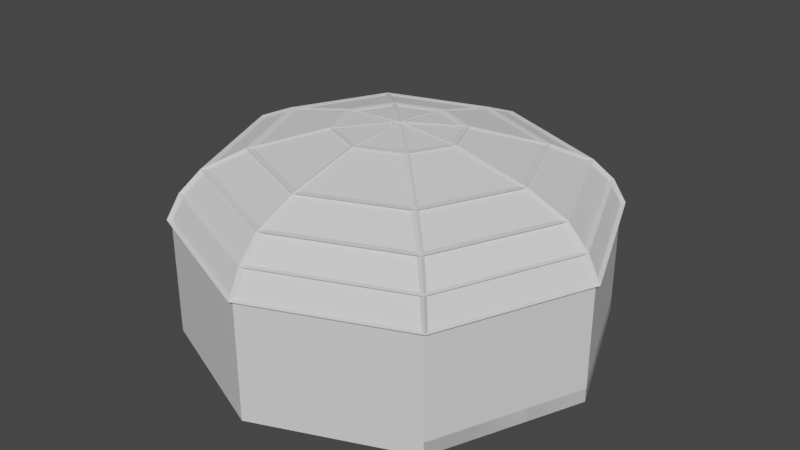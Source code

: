 # Source: Arena_3.blend  (saved by Blender 2.93.20; exported with 4.5.12 LTS)
import bpy
from mathutils import Matrix  # noqa: F401  (used for matrix-valued properties, if any)

bpy.ops.wm.read_factory_settings(use_empty=True)
scene = bpy.context.scene
scene.name = 'Scene'

# ---- collections
col_collection = bpy.data.collections.new('Collection'); scene.collection.children.link(col_collection)

# ---- materials (node trees are filled in below, after node groups)
mat_material = bpy.data.materials.new('Material')
mat_material.alpha_threshold = 0.0
mat_material.use_transparent_shadow = False
mat_material.line_color = (0.0, 0.0, 0.0, 1.0)
mat_material_001 = bpy.data.materials.new('Material.001')
mat_material_001.use_transparent_shadow = False

# ---- material node trees
mat_material.use_nodes = True; mat_material.node_tree.nodes.clear()
_N = mat_material.node_tree.nodes; _L = mat_material.node_tree.links
n0 = _N.new('ShaderNodeOutputMaterial'); n0.name = 'Material Output'; n0.location = (300, 300)
n1 = _N.new('ShaderNodeBsdfPrincipled'); n1.name = 'Principled BSDF'; n1.location = (10, 300)
n1.distribution = 'GGX'
n1.subsurface_method = 'BURLEY'
n1.inputs[2].default_value = 0.4
n1.inputs[3].default_value = 1.45
n1.inputs[27].default_value = (0.0, 0.0, 0.0, 1.0)
n1.inputs[28].default_value = 1.0
_L.new(n1.outputs[0], n0.inputs[0])
n0.is_active_output = True
mat_material_001.use_nodes = True; mat_material_001.node_tree.nodes.clear()
_N = mat_material_001.node_tree.nodes; _L = mat_material_001.node_tree.links
n0 = _N.new('ShaderNodeBsdfPrincipled'); n0.name = 'Principled BSDF'; n0.location = (10, 300)
n0.distribution = 'GGX'
n0.subsurface_method = 'BURLEY'
n0.inputs[3].default_value = 1.45
n0.inputs[27].default_value = (0.0, 0.0, 0.0, 1.0)
n0.inputs[28].default_value = 1.0
n1 = _N.new('ShaderNodeOutputMaterial'); n1.name = 'Material Output'; n1.location = (300, 300)
_L.new(n0.outputs[0], n1.inputs[0])
n1.is_active_output = True

# ---- world
world_world = bpy.data.worlds.new('World'); scene.world = world_world
world_world.use_nodes = True; world_world.node_tree.nodes.clear()
_N = world_world.node_tree.nodes; _L = world_world.node_tree.links
n0 = _N.new('ShaderNodeOutputWorld'); n0.name = 'World Output'; n0.location = (300, 300)
n1 = _N.new('ShaderNodeBackground'); n1.name = 'Background'; n1.location = (10, 300)
n1.inputs[0].default_value = (0.05088, 0.05088, 0.05088, 1.0)
_L.new(n1.outputs[0], n0.inputs[0])
n0.is_active_output = True
world_world.color = (0.05088, 0.05088, 0.05088)
world_world.use_sun_shadow = False
world_world.sun_shadow_jitter_overblur = 0.0

# ---- meshes
me_cylinder = bpy.data.meshes.new('Cylinder')
me_cylinder.from_pydata([(0.0, 30.0, -13.93), (0.0, 30.0, 3.146), (21.21, 21.21, -13.93), (21.21, 21.21, 3.146), (30.0, -1.311e-06, -13.93), (30.0, -1.311e-06, 3.164), (21.21, -21.21, -13.93), (21.21, -21.21, 3.292), (-2.623e-06, -30.0, -13.93), (-2.623e-06, -30.0, 3.292), (-21.21, -21.21, -13.93), (-21.21, -21.21, 3.292), (-30.0, 3.577e-07, -13.93), (-30.0, 3.577e-07, 3.292), (-21.21, 21.21, -13.93), (-21.21, 21.21, 3.164), (-2.92e-07, -2.92e-07, -13.93), (1.33e-15, 30.0, -11.96), (21.21, 21.21, -11.96), (30.0, -1.341e-06, -11.96), (21.21, -21.21, -11.96), (-21.21, -21.21, -11.96), (-30.0, 3.28e-07, -11.96), (-21.21, 21.21, -11.96), (-2.92e-07, -3.218e-07, -11.92), (8.618e-15, 30.0, -7.723), (21.21, 21.21, -7.723), (-21.21, 21.21, -7.723), (-2.92e-07, -4.848e-07, -7.425)], [], [(0, 2, 3, 1), (2, 4, 5, 3), (4, 6, 7, 5), (6, 8, 9, 7), (8, 10, 11, 9), (10, 12, 13, 11), (12, 14, 15, 13), (14, 0, 1, 15), (17, 23, 27, 25), (2, 0, 17, 18), (0, 14, 23, 17), (10, 16, 24, 21), (10, 8, 16), (8, 6, 16), (16, 6, 20, 24), (4, 2, 18, 19), (14, 12, 22, 23), (23, 22, 24), (22, 21, 24), (20, 19, 24), (19, 18, 24), (23, 24, 28, 27), (6, 4, 19, 20), (12, 10, 21, 22), (25, 27, 28), (26, 25, 28), (24, 18, 26, 28), (18, 17, 25, 26)])
me_cylinder.polygons.foreach_set('material_index', [1, 1, 1, 1, 1, 1, 1, 1, 0, 0, 0, 1, 0, 0, 1, 0, 0, 0, 0, 0, 0, 1, 0, 0, 0, 0, 1, 0])
_uv = me_cylinder.uv_layers.new(name='UVMap')
_uv.uv.foreach_set('vector', [1.975, 1.48, -0.02499, 1.48, -0.02499, -0.007916, 1.975, -0.007916, -0.01958, -0.004067, 1.98, -0.004068, 1.98, 1.485, -0.01958, 1.484, 1.976, 1.486, -0.02384, 1.486, -0.02384, -0.01457, 1.976, -0.003407, 1.975, 1.48, -0.02499, 1.48, -0.02499, -0.02065, 1.975, -0.02065, 1.986, 1.471, -0.014, 1.471, -0.014, -0.02934, 1.986, -0.02934, 1.975, 1.48, -0.02499, 1.48, -0.02499, -0.02065, 1.975, -0.02065, 1.971, 1.476, -0.02876, 1.476, -0.02876, -0.01325, 1.971, -0.02442, -0.02499, -0.009481, 1.975, -0.009481, 1.975, 1.478, -0.02499, 1.48, 0.5, -6.095, -3.605, -6.095, -3.605, -1.169, 0.5, -1.169, 4.605, -8.379, 0.5, -8.379, 0.5, -6.095, 4.605, -6.095, 0.5, -8.379, -3.605, -8.379, -3.605, -6.095, 0.5, -6.095, 0.0, 0.4391, 0.5, 0.4391, 0.5, 0.4865, 0.0, 0.4854, -3.605, -8.482, 0.5, -10.18, 0.5, -4.376, 0.5, -10.18, 4.605, -8.482, 0.5, -4.376, 0.5, 0.4391, 1.0, 0.4391, 1.0, 0.4854, 0.5, 0.4865, -0.2079, -8.379, 3.897, -8.379, 3.897, -6.095, -0.2079, -6.095, 3.897, -8.379, -0.2079, -8.379, -0.2079, -6.095, 3.897, -6.095, -3.605, -0.2711, -5.306, -4.376, 0.5, -4.376, -5.306, -4.376, -3.605, -8.482, 0.5, -4.376, 4.605, -8.482, 6.306, -4.376, 0.5, -4.376, 6.306, -4.376, 4.605, -0.2711, 0.5, -4.376, -5.96e-08, 0.4854, 0.5, 0.4865, 0.5, 0.5924, -5.96e-08, 0.5854, -4.313, -8.379, -0.2079, -8.379, -0.2079, -6.095, -4.313, -6.095, -0.2079, -8.379, -4.313, -8.379, -4.313, -6.095, -0.2079, -6.095, 0.5, 1.429, -3.605, -0.2711, 0.5, -4.376, 4.605, -0.2711, 0.5, 1.429, 0.5, -4.376, 0.5, 0.4865, 1.0, 0.4854, 1.0, 0.5854, 0.5, 0.5924, 4.605, -6.095, 0.5, -6.095, 0.5, -1.169, 4.605, -1.169])
me_cylinder.materials.append(mat_material)
me_cylinder.materials.append(mat_material_001)
me_cylinder.use_remesh_fix_poles = True
me_cylinder.use_remesh_preserve_attributes = False
me_cylinder.update()
me_cylinder_001 = bpy.data.meshes.new('Cylinder.001')
me_cylinder_001.from_pydata([(0.0, 1.0, 0.6292), (0.7071, 0.7071, 0.6292), (1.0, -4.371e-08, 0.6328), (0.7071, -0.7071, 0.6585), (-8.742e-08, -1.0, 0.6585), (-0.7071, -0.7071, 0.6585), (-1.0, 1.192e-08, 0.6585), (-0.7071, 0.7071, 0.6328), (0.663, 0.663, 1.299), (-6.246e-10, 0.9376, 1.299), (0.9376, -4.247e-08, 1.326), (0.663, -0.663, 1.372), (-8.259e-08, -0.9376, 1.372), (-0.663, -0.663, 1.372), (-0.9376, 9.692e-09, 1.372), (-0.663, 0.663, 1.326), (0.5921, 0.5921, 1.879), (-2.257e-09, 0.8374, 1.879), (0.8374, -3.963e-08, 1.945), (0.5921, -0.5921, 2.012), (-7.546e-08, -0.8374, 2.012), (-0.5921, -0.5921, 2.012), (-0.8374, 6.957e-09, 2.012), (-0.5921, 0.5921, 1.945), (0.4547, 0.4547, 2.355), (-5.422e-09, 0.643, 2.355), (0.643, -3.597e-08, 2.453), (0.4547, -0.4547, 2.536), (-6.163e-08, -0.643, 2.536), (-0.4547, -0.4547, 2.536), (-0.643, -1.921e-10, 2.536), (-0.4547, 0.4547, 2.453), (0.2056, 0.2056, 2.926), (-1.518e-08, 0.2907, 2.926), (0.2907, -3.234e-08, 2.961), (0.2056, -0.2056, 3.019), (-4.06e-08, -0.2907, 3.019), (-0.2056, -0.2056, 3.019), (-0.2907, -1.617e-08, 3.019), (-0.2056, 0.2056, 2.961), (-3.539e-08, -3.539e-08, 3.12)], [], [(4, 12, 11, 3), (9, 17, 23, 15), (7, 15, 14, 6), (2, 10, 8, 1), (5, 13, 12, 4), (0, 9, 15, 7), (1, 8, 9, 0), (3, 11, 10, 2), (6, 14, 13, 5), (21, 29, 28, 20), (14, 22, 21, 13), (12, 20, 19, 11), (10, 18, 16, 8), (15, 23, 22, 14), (13, 21, 20, 12), (11, 19, 18, 10), (8, 16, 17, 9), (31, 39, 38, 30), (19, 27, 26, 18), (16, 24, 25, 17), (17, 25, 31, 23), (22, 30, 29, 21), (20, 28, 27, 19), (18, 26, 24, 16), (23, 31, 30, 22), (38, 40, 37), (29, 37, 36, 28), (27, 35, 34, 26), (24, 32, 33, 25), (25, 33, 39, 31), (30, 38, 37, 29), (28, 36, 35, 27), (26, 34, 32, 24), (36, 40, 35), (34, 40, 32), (39, 40, 38), (37, 40, 36), (35, 40, 34), (32, 40, 33), (33, 40, 39)])
_uv = me_cylinder_001.uv_layers.new(name='UVMap')
_uv.uv.foreach_set('vector', [0.5, 1.0, 0.5, 1.0, 0.625, 1.0, 0.625, 1.0, 0.0, 1.0, 0.0, 1.0, 0.125, 1.0, 0.125, 1.0, 0.125, 1.0, 0.125, 1.0, 0.25, 1.0, 0.25, 1.0, 0.75, 1.0, 0.75, 1.0, 0.875, 1.0, 0.875, 1.0, 0.375, 1.0, 0.375, 1.0, 0.5, 1.0, 0.5, 1.0, 0.0, 1.0, 0.0, 1.0, 0.125, 1.0, 0.125, 1.0, 0.875, 1.0, 0.875, 1.0, 1.0, 1.0, 1.0, 1.0, 0.625, 1.0, 0.625, 1.0, 0.75, 1.0, 0.75, 1.0, 0.25, 1.0, 0.25, 1.0, 0.375, 1.0, 0.375, 1.0, 0.375, 1.0, 0.375, 1.0, 0.5, 1.0, 0.5, 1.0, 0.25, 1.0, 0.25, 1.0, 0.375, 1.0, 0.375, 1.0, 0.5, 1.0, 0.5, 1.0, 0.625, 1.0, 0.625, 1.0, 0.75, 1.0, 0.75, 1.0, 0.875, 1.0, 0.875, 1.0, 0.125, 1.0, 0.125, 1.0, 0.25, 1.0, 0.25, 1.0, 0.375, 1.0, 0.375, 1.0, 0.5, 1.0, 0.5, 1.0, 0.625, 1.0, 0.625, 1.0, 0.75, 1.0, 0.75, 1.0, 0.875, 1.0, 0.875, 1.0, 1.0, 1.0, 1.0, 1.0, 0.125, 1.0, 0.125, 1.0, 0.25, 1.0, 0.25, 1.0, 0.625, 1.0, 0.625, 1.0, 0.75, 1.0, 0.75, 1.0, 0.875, 1.0, 0.875, 1.0, 1.0, 1.0, 1.0, 1.0, 0.0, 1.0, 0.0, 1.0, 0.125, 1.0, 0.125, 1.0, 0.25, 1.0, 0.25, 1.0, 0.375, 1.0, 0.375, 1.0, 0.5, 1.0, 0.5, 1.0, 0.625, 1.0, 0.625, 1.0, 0.75, 1.0, 0.75, 1.0, 0.875, 1.0, 0.875, 1.0, 0.125, 1.0, 0.125, 1.0, 0.25, 1.0, 0.25, 1.0, 0.25, 1.0, 0.25, 1.0, 0.375, 1.0, 0.375, 1.0, 0.375, 1.0, 0.5, 1.0, 0.5, 1.0, 0.625, 1.0, 0.625, 1.0, 0.75, 1.0, 0.75, 1.0, 0.875, 1.0, 0.875, 1.0, 1.0, 1.0, 1.0, 1.0, 0.0, 1.0, 0.0, 1.0, 0.125, 1.0, 0.125, 1.0, 0.25, 1.0, 0.25, 1.0, 0.375, 1.0, 0.375, 1.0, 0.5, 1.0, 0.5, 1.0, 0.625, 1.0, 0.625, 1.0, 0.75, 1.0, 0.75, 1.0, 0.875, 1.0, 0.875, 1.0, 0.5, 1.0, 0.5, 1.0, 0.625, 1.0, 0.75, 1.0, 0.75, 1.0, 0.875, 1.0, 0.125, 1.0, 0.125, 1.0, 0.25, 1.0, 0.375, 1.0, 0.375, 1.0, 0.5, 1.0, 0.625, 1.0, 0.625, 1.0, 0.75, 1.0, 0.875, 1.0, 0.875, 1.0, 1.0, 1.0, 0.0, 1.0, 0.0, 1.0, 0.125, 1.0])
me_cylinder_001.use_remesh_fix_poles = True
me_cylinder_001.use_remesh_preserve_attributes = False
me_cylinder_001.update()
me_cylinder_002 = bpy.data.meshes.new('Cylinder.002')
me_cylinder_002.from_pydata([(0.0, 1.0, 0.5829), (0.7071, 0.7071, 0.5829), (1.0, -4.371e-08, 0.5865), (0.7071, -0.7071, 0.6122), (-8.742e-08, -1.0, 0.6122), (-0.7071, -0.7071, 0.6122), (-1.0, 1.192e-08, 0.6122), (-0.7071, 0.7071, 0.5865), (0.663, 0.663, 1.285), (-6.246e-10, 0.9376, 1.285), (0.9376, -4.247e-08, 1.313), (0.663, -0.663, 1.36), (-8.259e-08, -0.9376, 1.36), (-0.663, -0.663, 1.36), (-0.9376, 9.692e-09, 1.36), (-0.663, 0.663, 1.313), (0.5921, 0.5921, 1.879), (-2.257e-09, 0.8374, 1.879), (0.8374, -3.963e-08, 1.945), (0.5921, -0.5921, 2.012), (-7.546e-08, -0.8374, 2.012), (-0.5921, -0.5921, 2.012), (-0.8374, 6.957e-09, 2.012), (-0.5921, 0.5921, 1.945), (0.4547, 0.4547, 2.355), (-5.422e-09, 0.643, 2.355), (0.643, -3.597e-08, 2.453), (0.4547, -0.4547, 2.536), (-6.163e-08, -0.643, 2.536), (-0.4547, -0.4547, 2.536), (-0.643, -1.921e-10, 2.536), (-0.4547, 0.4547, 2.453), (0.2056, 0.2056, 2.926), (-1.518e-08, 0.2907, 2.926), (0.2907, -3.234e-08, 2.961), (0.2056, -0.2056, 3.019), (-4.06e-08, -0.2907, 3.019), (-0.2056, -0.2056, 3.019), (-0.2907, -1.617e-08, 3.019), (-0.2056, 0.2056, 2.961), (-3.539e-08, -3.539e-08, 3.12)], [], [(4, 12, 11, 3), (9, 17, 23, 15), (7, 15, 14, 6), (2, 10, 8, 1), (5, 13, 12, 4), (0, 9, 15, 7), (1, 8, 9, 0), (3, 11, 10, 2), (6, 14, 13, 5), (21, 29, 28, 20), (14, 22, 21, 13), (12, 20, 19, 11), (10, 18, 16, 8), (15, 23, 22, 14), (13, 21, 20, 12), (11, 19, 18, 10), (8, 16, 17, 9), (31, 39, 38, 30), (19, 27, 26, 18), (16, 24, 25, 17), (17, 25, 31, 23), (22, 30, 29, 21), (20, 28, 27, 19), (18, 26, 24, 16), (23, 31, 30, 22), (38, 40, 37), (29, 37, 36, 28), (27, 35, 34, 26), (24, 32, 33, 25), (25, 33, 39, 31), (30, 38, 37, 29), (28, 36, 35, 27), (26, 34, 32, 24), (36, 40, 35), (34, 40, 32), (39, 40, 38), (37, 40, 36), (35, 40, 34), (32, 40, 33), (33, 40, 39)])
_uv = me_cylinder_002.uv_layers.new(name='UVMap')
_uv.uv.foreach_set('vector', [0.5, 1.0, 0.5, 1.0, 0.625, 1.0, 0.625, 1.0, 0.0, 1.0, 0.0, 1.0, 0.125, 1.0, 0.125, 1.0, 0.125, 1.0, 0.125, 1.0, 0.25, 1.0, 0.25, 1.0, 0.75, 1.0, 0.75, 1.0, 0.875, 1.0, 0.875, 1.0, 0.375, 1.0, 0.375, 1.0, 0.5, 1.0, 0.5, 1.0, 0.0, 1.0, 0.0, 1.0, 0.125, 1.0, 0.125, 1.0, 0.875, 1.0, 0.875, 1.0, 1.0, 1.0, 1.0, 1.0, 0.625, 1.0, 0.625, 1.0, 0.75, 1.0, 0.75, 1.0, 0.25, 1.0, 0.25, 1.0, 0.375, 1.0, 0.375, 1.0, 0.375, 1.0, 0.375, 1.0, 0.5, 1.0, 0.5, 1.0, 0.25, 1.0, 0.25, 1.0, 0.375, 1.0, 0.375, 1.0, 0.5, 1.0, 0.5, 1.0, 0.625, 1.0, 0.625, 1.0, 0.75, 1.0, 0.75, 1.0, 0.875, 1.0, 0.875, 1.0, 0.125, 1.0, 0.125, 1.0, 0.25, 1.0, 0.25, 1.0, 0.375, 1.0, 0.375, 1.0, 0.5, 1.0, 0.5, 1.0, 0.625, 1.0, 0.625, 1.0, 0.75, 1.0, 0.75, 1.0, 0.875, 1.0, 0.875, 1.0, 1.0, 1.0, 1.0, 1.0, 0.125, 1.0, 0.125, 1.0, 0.25, 1.0, 0.25, 1.0, 0.625, 1.0, 0.625, 1.0, 0.75, 1.0, 0.75, 1.0, 0.875, 1.0, 0.875, 1.0, 1.0, 1.0, 1.0, 1.0, 0.0, 1.0, 0.0, 1.0, 0.125, 1.0, 0.125, 1.0, 0.25, 1.0, 0.25, 1.0, 0.375, 1.0, 0.375, 1.0, 0.5, 1.0, 0.5, 1.0, 0.625, 1.0, 0.625, 1.0, 0.75, 1.0, 0.75, 1.0, 0.875, 1.0, 0.875, 1.0, 0.125, 1.0, 0.125, 1.0, 0.25, 1.0, 0.25, 1.0, 0.25, 1.0, 0.25, 1.0, 0.375, 1.0, 0.375, 1.0, 0.375, 1.0, 0.5, 1.0, 0.5, 1.0, 0.625, 1.0, 0.625, 1.0, 0.75, 1.0, 0.75, 1.0, 0.875, 1.0, 0.875, 1.0, 1.0, 1.0, 1.0, 1.0, 0.0, 1.0, 0.0, 1.0, 0.125, 1.0, 0.125, 1.0, 0.25, 1.0, 0.25, 1.0, 0.375, 1.0, 0.375, 1.0, 0.5, 1.0, 0.5, 1.0, 0.625, 1.0, 0.625, 1.0, 0.75, 1.0, 0.75, 1.0, 0.875, 1.0, 0.875, 1.0, 0.5, 1.0, 0.5, 1.0, 0.625, 1.0, 0.75, 1.0, 0.75, 1.0, 0.875, 1.0, 0.125, 1.0, 0.125, 1.0, 0.25, 1.0, 0.375, 1.0, 0.375, 1.0, 0.5, 1.0, 0.625, 1.0, 0.625, 1.0, 0.75, 1.0, 0.875, 1.0, 0.875, 1.0, 1.0, 1.0, 0.0, 1.0, 0.0, 1.0, 0.125, 1.0])
me_cylinder_002.use_remesh_fix_poles = True
me_cylinder_002.use_remesh_preserve_attributes = False
me_cylinder_002.update()

# ---- objects
ob_arena = bpy.data.objects.new('Arena', me_cylinder)
ob_copule = bpy.data.objects.new('Copule', me_cylinder_001)
ob_copule_001 = bpy.data.objects.new('Copule.001', me_cylinder_002)

# ---- transforms, parenting, visibility, modifiers, constraints
ob_arena.location = (0.0, 0.0, 0.0)
ob_copule.location = (0.0, 0.0, 0.0)
ob_copule.scale = (30.0, 30.0, 5.0)
ob_copule_001.location = (0.0, 0.0, 0.0)
ob_copule_001.scale = (30.32, 30.32, 5.053)
_m = ob_copule_001.modifiers.new('Wireframe', 'WIREFRAME')
_m.thickness = 0.043
_m.offset = 0.5395
_m.use_even_offset = False

# ---- collection membership
col_collection.objects.link(ob_arena)
col_collection.objects.link(ob_copule)
col_collection.objects.link(ob_copule_001)

# ---- scene / render settings (as saved in the file)
scene.frame_start = 1; scene.frame_end = 250; scene.frame_set(1)
scene.render.engine = 'BLENDER_EEVEE_NEXT'
scene.cycles.use_denoising = False
scene.cycles.samples = 128
scene.cycles.sampling_pattern = 'TABULATED_SOBOL'
scene.cycles.use_adaptive_sampling = False
scene.cycles.use_light_tree = False
scene.view_settings.view_transform = 'Filmic'
bpy.context.view_layer.update()

# ---- added for rendering (the .blend has no active camera and no usable light): camera, sun
cam_auto = bpy.data.cameras.new('AutoCamera')
cam_auto.lens = 50.0
cam_auto.sensor_width = 36.0
cam_auto.clip_end = 1486.88
ob_auto_camera = bpy.data.objects.new('AutoCamera', cam_auto)
scene.collection.objects.link(ob_auto_camera)
ob_auto_camera.location = (84.7226, -101.667, 68.7199)
ob_auto_camera.rotation_euler = (1.09748, -7.21219e-08, 0.694738)
scene.camera = ob_auto_camera
light_auto_sun = bpy.data.lights.new('AutoSun', 'SUN')
light_auto_sun.energy = 3.0
light_auto_sun.angle = 0.0523599
ob_auto_sun = bpy.data.objects.new('AutoSun', light_auto_sun)
scene.collection.objects.link(ob_auto_sun)
ob_auto_sun.rotation_euler = (0.872665, 0.174533, 0.523599)
bpy.context.view_layer.update()
